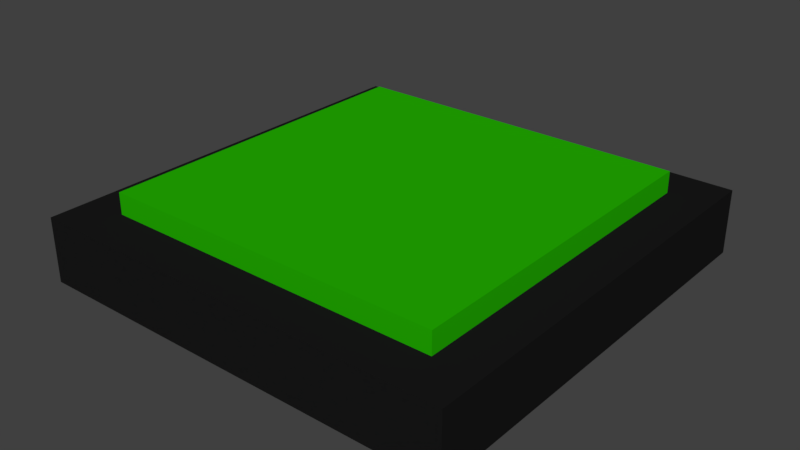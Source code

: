 # Source: SquarePushButton.blend  (saved by Blender 2.79.0; exported with 4.5.12 LTS)
import bpy
from mathutils import Matrix  # noqa: F401  (used for matrix-valued properties, if any)

bpy.ops.wm.read_factory_settings(use_empty=True)
scene = bpy.context.scene
scene.name = 'Scene'

# ---- collections
col_collection_1 = bpy.data.collections.new('Collection 1'); scene.collection.children.link(col_collection_1)

# ---- materials (node trees are filled in below, after node groups)
mat_squarepushbutton_head_material = bpy.data.materials.new('SquarePushButton_Head_Material')
mat_squarepushbutton_head_material.alpha_threshold = 0.0
mat_squarepushbutton_head_material.use_transparent_shadow = False
mat_squarepushbutton_head_material.diffuse_color = (0.01739, 0.448, 0.0, 1.0)
mat_squarepushbutton_head_material.roughness = 0.5
mat_squarepushbutton_head_material.specular_intensity = 0.0
mat_squarepushbutton_base_material = bpy.data.materials.new('SquarePushButton_Base_Material')
mat_squarepushbutton_base_material.alpha_threshold = 0.0
mat_squarepushbutton_base_material.use_transparent_shadow = False
mat_squarepushbutton_base_material.diffuse_color = (0.01002, 0.01002, 0.01002, 1.0)
mat_squarepushbutton_base_material.roughness = 0.5
mat_squarepushbutton_base_material.specular_intensity = 0.0

# ---- material node trees

# ---- world
world_world = bpy.data.worlds.new('World'); scene.world = world_world
world_world.color = (0.05088, 0.05088, 0.05088)
world_world.use_sun_shadow = False
world_world.sun_shadow_jitter_overblur = 0.0
world_world.cycles.sampling_method = 'MANUAL'

# ---- meshes
me_squarepushbutton_head_mesh = bpy.data.meshes.new('SquarePushButton_Head_Mesh')
me_squarepushbutton_head_mesh.from_pydata([(0.8, 0.8, 0.2), (-0.8, 0.8, 0.2), (0.8, -0.8, 0.2), (-0.8, -0.8, 0.2), (0.8, 0.8, 0.4), (-0.8, 0.8, 0.4), (0.8, -0.8, 0.4), (-0.8, -0.8, 0.4)], [], [(7, 6, 4, 5), (1, 3, 7, 5), (2, 0, 4, 6), (3, 2, 6, 7), (0, 1, 5, 4)])
me_squarepushbutton_head_mesh.materials.append(mat_squarepushbutton_head_material)
me_squarepushbutton_head_mesh.use_remesh_preserve_volume = False
me_squarepushbutton_head_mesh.use_remesh_preserve_attributes = False
me_squarepushbutton_head_mesh.use_mirror_vertex_groups = False
me_squarepushbutton_head_mesh.update()
me_squarepushbutton_base_mesh = bpy.data.meshes.new('SquarePushButton_Base_Mesh')
me_squarepushbutton_base_mesh.from_pydata([(-1.0, -1.0, 0.0), (1.0, -1.0, 0.0), (-1.0, 1.0, 0.0), (1.0, 1.0, 0.0), (1.0, -1.0, 0.3), (1.0, 1.0, 0.3), (-1.0, 1.0, 0.3), (-1.0, -1.0, 0.3), (0.8, -0.8, 0.3), (0.8, 0.8, 0.3), (-0.8, 0.8, 0.3), (-0.8, -0.8, 0.3), (0.8, -0.8, 0.1), (0.8, 0.8, 0.1), (-0.8, 0.8, 0.1), (-0.8, -0.8, 0.1)], [], [(3, 5, 4, 1), (2, 6, 5, 3), (0, 7, 6, 2), (1, 4, 7, 0), (4, 8, 11, 7), (5, 9, 8, 4), (7, 11, 10, 6), (6, 10, 9, 5), (9, 13, 12, 8), (11, 15, 14, 10), (10, 14, 13, 9), (8, 12, 15, 11)])
me_squarepushbutton_base_mesh.materials.append(mat_squarepushbutton_base_material)
me_squarepushbutton_base_mesh.use_remesh_preserve_volume = False
me_squarepushbutton_base_mesh.use_remesh_preserve_attributes = False
me_squarepushbutton_base_mesh.use_mirror_vertex_groups = False
me_squarepushbutton_base_mesh.update()
arm_squarepushbutton_armature = bpy.data.armatures.new('SquarePushButton_Armature')  # bones are not reproduced

# ---- objects
ob_squarepushbutton_armature = bpy.data.objects.new('SquarePushButton_Armature', arm_squarepushbutton_armature)
ob_squarepushbutton_head_transform = bpy.data.objects.new('SquarePushButton_Head_Transform', me_squarepushbutton_head_mesh)
ob_squarepushbutton_base_transform = bpy.data.objects.new('SquarePushButton_Base_Transform', me_squarepushbutton_base_mesh)

# ---- transforms, parenting, visibility, modifiers, constraints
ob_squarepushbutton_armature.location = (0.0, 0.0, 0.0)
ob_squarepushbutton_armature.show_in_front = True
ob_squarepushbutton_armature.lineart.crease_threshold = 0.0
ob_squarepushbutton_head_transform.parent = ob_squarepushbutton_armature
ob_squarepushbutton_head_transform.location = (0.0, 0.0, 0.0)
ob_squarepushbutton_head_transform.scale = (0.5, 0.5, 0.5)
ob_squarepushbutton_head_transform.lineart.crease_threshold = 0.0
_vg = ob_squarepushbutton_head_transform.vertex_groups.new(name='Root')
_vg = ob_squarepushbutton_head_transform.vertex_groups.new(name='Button')
_vg.add([0, 1, 2, 3, 4, 5, 6, 7], 1.0, 'REPLACE')
_m = ob_squarepushbutton_head_transform.modifiers.new('Armature', 'ARMATURE')
_m.object = ob_squarepushbutton_armature
ob_squarepushbutton_base_transform.parent = ob_squarepushbutton_armature
ob_squarepushbutton_base_transform.location = (0.0, 0.0, 0.0)
ob_squarepushbutton_base_transform.scale = (0.5, 0.5, 0.5)
ob_squarepushbutton_base_transform.lineart.crease_threshold = 0.0
_vg = ob_squarepushbutton_base_transform.vertex_groups.new(name='Root')
_vg.add([0, 1, 2, 3, 4, 5, 6, 7, 8, 9, 10, 11, 12, 13, 14, 15], 1.0, 'REPLACE')
_vg = ob_squarepushbutton_base_transform.vertex_groups.new(name='Button')
_m = ob_squarepushbutton_base_transform.modifiers.new('Armature', 'ARMATURE')
_m.object = ob_squarepushbutton_armature

# ---- collection membership
col_collection_1.objects.link(ob_squarepushbutton_armature)
col_collection_1.objects.link(ob_squarepushbutton_head_transform)
col_collection_1.objects.link(ob_squarepushbutton_base_transform)

# ---- scene / render settings (as saved in the file)
scene.frame_start = 0; scene.frame_end = 120; scene.frame_set(0)
scene.render.engine = 'BLENDER_EEVEE_NEXT'
scene.render.resolution_percentage = 50
scene.render.dither_intensity = 0.0
scene.cycles.use_denoising = False
scene.cycles.samples = 128
scene.cycles.sampling_pattern = 'TABULATED_SOBOL'
scene.cycles.use_adaptive_sampling = False
scene.cycles.use_light_tree = False
scene.cycles.blur_glossy = 0.0
scene.cycles.sample_clamp_indirect = 0.0
scene.view_settings.view_transform = 'Standard'
bpy.context.view_layer.update()

# ---- added for rendering (the .blend has no active camera and no usable light): camera, sun
cam_auto = bpy.data.cameras.new('AutoCamera')
cam_auto.lens = 50.0
cam_auto.sensor_width = 36.0
cam_auto.clip_end = 1000.0
ob_auto_camera = bpy.data.objects.new('AutoCamera', cam_auto)
scene.collection.objects.link(ob_auto_camera)
ob_auto_camera.location = (1.32149, -1.58578, 1.15719)
ob_auto_camera.rotation_euler = (1.09748, -7.21219e-08, 0.694738)
scene.camera = ob_auto_camera
light_auto_sun = bpy.data.lights.new('AutoSun', 'SUN')
light_auto_sun.energy = 3.0
light_auto_sun.angle = 0.0523599
ob_auto_sun = bpy.data.objects.new('AutoSun', light_auto_sun)
scene.collection.objects.link(ob_auto_sun)
ob_auto_sun.rotation_euler = (0.872665, 0.174533, 0.523599)
bpy.context.view_layer.update()
